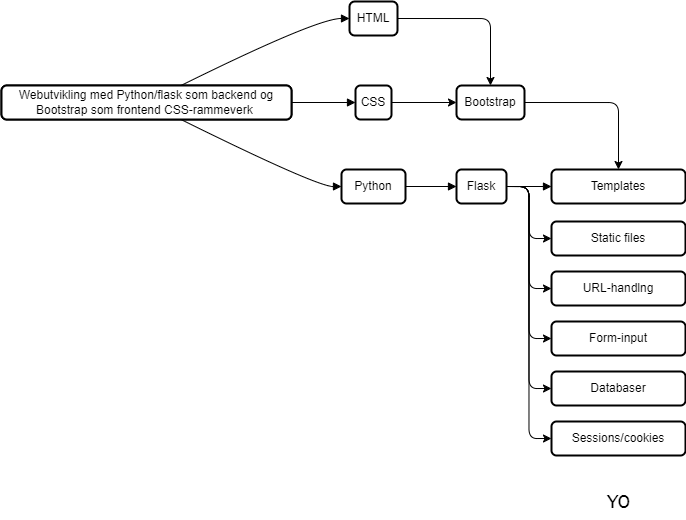

The diagram above was exported from draw.io. Its source (the exported page's mxGraphModel, read from the mxfile embedded in the PNG):
<mxGraphModel dx="645" dy="490" grid="0" gridSize="10" guides="1" tooltips="1" connect="1" arrows="1" fold="1" page="1" pageScale="1" pageWidth="850" pageHeight="1100" background="none" math="0" shadow="1">
  <root>
    <mxCell id="0" />
    <mxCell id="1" parent="0" />
    <mxCell id="37" value="i" style="whiteSpace=wrap;strokeWidth=2;rounded=1;" vertex="1" parent="1">
      <mxGeometry x="20" y="104" width="290" height="34" as="geometry" />
    </mxCell>
    <mxCell id="38" style="edgeStyle=orthogonalEdgeStyle;rounded=1;orthogonalLoop=1;jettySize=auto;html=1;exitX=1;exitY=0.5;exitDx=0;exitDy=0;entryX=0.5;entryY=0;entryDx=0;entryDy=0;" edge="1" parent="1" source="39" target="52">
      <mxGeometry relative="1" as="geometry" />
    </mxCell>
    <mxCell id="39" value="HTML" style="whiteSpace=wrap;strokeWidth=2;rounded=1;" vertex="1" parent="1">
      <mxGeometry x="368" y="20" width="48" height="34" as="geometry" />
    </mxCell>
    <mxCell id="40" style="edgeStyle=orthogonalEdgeStyle;rounded=1;orthogonalLoop=1;jettySize=auto;html=1;exitX=1;exitY=0.5;exitDx=0;exitDy=0;entryX=0;entryY=0.5;entryDx=0;entryDy=0;" edge="1" parent="1" source="41" target="52">
      <mxGeometry relative="1" as="geometry" />
    </mxCell>
    <mxCell id="41" value="CSS" style="whiteSpace=wrap;strokeWidth=2;rounded=1;" vertex="1" parent="1">
      <mxGeometry x="374" y="104" width="36" height="34" as="geometry" />
    </mxCell>
    <mxCell id="42" value="Python" style="whiteSpace=wrap;strokeWidth=2;rounded=1;" vertex="1" parent="1">
      <mxGeometry x="360" y="188" width="64" height="34" as="geometry" />
    </mxCell>
    <mxCell id="43" style="edgeStyle=orthogonalEdgeStyle;rounded=1;orthogonalLoop=1;jettySize=auto;html=1;exitX=1;exitY=0.5;exitDx=0;exitDy=0;entryX=0;entryY=0.5;entryDx=0;entryDy=0;" edge="1" parent="1" source="44" target="53">
      <mxGeometry relative="1" as="geometry" />
    </mxCell>
    <mxCell id="44" value="Flask" style="whiteSpace=wrap;strokeWidth=2;rounded=1;" vertex="1" parent="1">
      <mxGeometry x="475" y="188" width="50" height="34" as="geometry" />
    </mxCell>
    <mxCell id="45" value="Templates" style="whiteSpace=wrap;strokeWidth=2;rounded=1;" vertex="1" parent="1">
      <mxGeometry x="570" y="188" width="134" height="34" as="geometry" />
    </mxCell>
    <mxCell id="46" value="" style="curved=1;startArrow=none;endArrow=block;exitX=0.6190258107553366;exitY=0;entryX=0.005045572916666667;entryY=0.5;" edge="1" parent="1" source="37" target="39">
      <mxGeometry relative="1" as="geometry">
        <Array as="points">
          <mxPoint x="335" y="37" />
        </Array>
      </mxGeometry>
    </mxCell>
    <mxCell id="47" value="" style="curved=1;startArrow=none;endArrow=block;exitX=1.0006465517241379;exitY=0.5;entryX=0.006293402777777778;entryY=0.5;" edge="1" parent="1" source="37" target="41">
      <mxGeometry relative="1" as="geometry">
        <Array as="points" />
      </mxGeometry>
    </mxCell>
    <mxCell id="48" value="" style="curved=1;startArrow=none;endArrow=block;exitX=0.6190258107553366;exitY=1;entryX=0.0029296875;entryY=0.5;" edge="1" parent="1" source="37" target="42">
      <mxGeometry relative="1" as="geometry">
        <Array as="points">
          <mxPoint x="335" y="205" />
        </Array>
      </mxGeometry>
    </mxCell>
    <mxCell id="49" value="" style="curved=1;startArrow=none;endArrow=block;exitX=1.0103759765625;exitY=0.5;entryX=-0.00671875;entryY=0.5;" edge="1" parent="1" source="42" target="44">
      <mxGeometry relative="1" as="geometry">
        <Array as="points" />
      </mxGeometry>
    </mxCell>
    <mxCell id="50" value="" style="curved=1;startArrow=none;endArrow=block;exitX=0.98359375;exitY=0.5;entryX=0.0013409514925373134;entryY=0.5;" edge="1" parent="1" source="44" target="45">
      <mxGeometry relative="1" as="geometry">
        <Array as="points" />
      </mxGeometry>
    </mxCell>
    <mxCell id="51" style="edgeStyle=orthogonalEdgeStyle;rounded=1;orthogonalLoop=1;jettySize=auto;html=1;exitX=1;exitY=0.5;exitDx=0;exitDy=0;entryX=0.5;entryY=0;entryDx=0;entryDy=0;" edge="1" parent="1" source="52" target="45">
      <mxGeometry relative="1" as="geometry" />
    </mxCell>
    <mxCell id="52" value="Bootstrap" style="whiteSpace=wrap;strokeWidth=2;rounded=1;" vertex="1" parent="1">
      <mxGeometry x="475" y="104" width="68" height="34" as="geometry" />
    </mxCell>
    <mxCell id="53" value="URL-handlng" style="whiteSpace=wrap;strokeWidth=2;rounded=1;" vertex="1" parent="1">
      <mxGeometry x="570" y="290" width="134" height="34" as="geometry" />
    </mxCell>
    <mxCell id="54" value="Static files" style="whiteSpace=wrap;strokeWidth=2;rounded=1;" vertex="1" parent="1">
      <mxGeometry x="570" y="240" width="134" height="34" as="geometry" />
    </mxCell>
    <mxCell id="57" style="edgeStyle=orthogonalEdgeStyle;rounded=1;orthogonalLoop=1;jettySize=auto;html=1;exitX=1;exitY=0.5;exitDx=0;exitDy=0;entryX=0;entryY=0.5;entryDx=0;entryDy=0;" edge="1" parent="1" source="44" target="54">
      <mxGeometry relative="1" as="geometry">
        <mxPoint x="535" y="215.00000000000006" as="sourcePoint" />
        <mxPoint x="580" y="317" as="targetPoint" />
      </mxGeometry>
    </mxCell>
    <mxCell id="65" style="edgeStyle=orthogonalEdgeStyle;rounded=1;orthogonalLoop=1;jettySize=auto;html=1;exitX=1;exitY=0.5;exitDx=0;exitDy=0;entryX=0;entryY=0.5;entryDx=0;entryDy=0;" edge="1" parent="1" target="66" source="44">
      <mxGeometry relative="1" as="geometry">
        <mxPoint x="525" y="270" as="sourcePoint" />
      </mxGeometry>
    </mxCell>
    <mxCell id="66" value="Databaser" style="whiteSpace=wrap;strokeWidth=2;rounded=1;" vertex="1" parent="1">
      <mxGeometry x="570" y="390" width="134" height="34" as="geometry" />
    </mxCell>
    <mxCell id="67" style="edgeStyle=orthogonalEdgeStyle;rounded=1;orthogonalLoop=1;jettySize=auto;html=1;exitX=1;exitY=0.5;exitDx=0;exitDy=0;entryX=0;entryY=0.5;entryDx=0;entryDy=0;" edge="1" parent="1" target="68" source="44">
      <mxGeometry relative="1" as="geometry">
        <mxPoint x="525" y="310" as="sourcePoint" />
      </mxGeometry>
    </mxCell>
    <mxCell id="68" value="Form-input" style="whiteSpace=wrap;strokeWidth=2;rounded=1;" vertex="1" parent="1">
      <mxGeometry x="570" y="340" width="134" height="34" as="geometry" />
    </mxCell>
    <mxCell id="69" style="edgeStyle=orthogonalEdgeStyle;rounded=1;orthogonalLoop=1;jettySize=auto;html=1;exitX=1;exitY=0.5;exitDx=0;exitDy=0;entryX=0;entryY=0.5;entryDx=0;entryDy=0;" edge="1" parent="1" target="70" source="44">
      <mxGeometry relative="1" as="geometry">
        <mxPoint x="525" y="260" as="sourcePoint" />
      </mxGeometry>
    </mxCell>
    <mxCell id="70" value="Sessions/cookies" style="whiteSpace=wrap;strokeWidth=2;rounded=1;" vertex="1" parent="1">
      <mxGeometry x="570" y="440" width="134" height="34" as="geometry" />
    </mxCell>
    <mxCell id="73" value="Webutvikling med Python/flask som backend og&#10;Bootstrap som frontend CSS-rammeverk " style="whiteSpace=wrap;strokeWidth=2;rounded=1;" vertex="1" parent="1">
      <mxGeometry x="20" y="104" width="290" height="34" as="geometry" />
    </mxCell>
    <mxCell id="74" value="YO" style="text;html=1;align=center;verticalAlign=middle;resizable=0;points=[];autosize=1;strokeColor=none;fillColor=none;fontSize=20;fontFamily=Lucida Console;sketch=1;hachureGap=4;jiggle=2;curveFitting=1;fontSource=https%3A%2F%2Ffonts.googleapis.com%2Fcss%3Ffamily%3DArchitects%2BDaughter;" vertex="1" parent="1">
      <mxGeometry x="616" y="502" width="42" height="36" as="geometry" />
    </mxCell>
  </root>
</mxGraphModel>